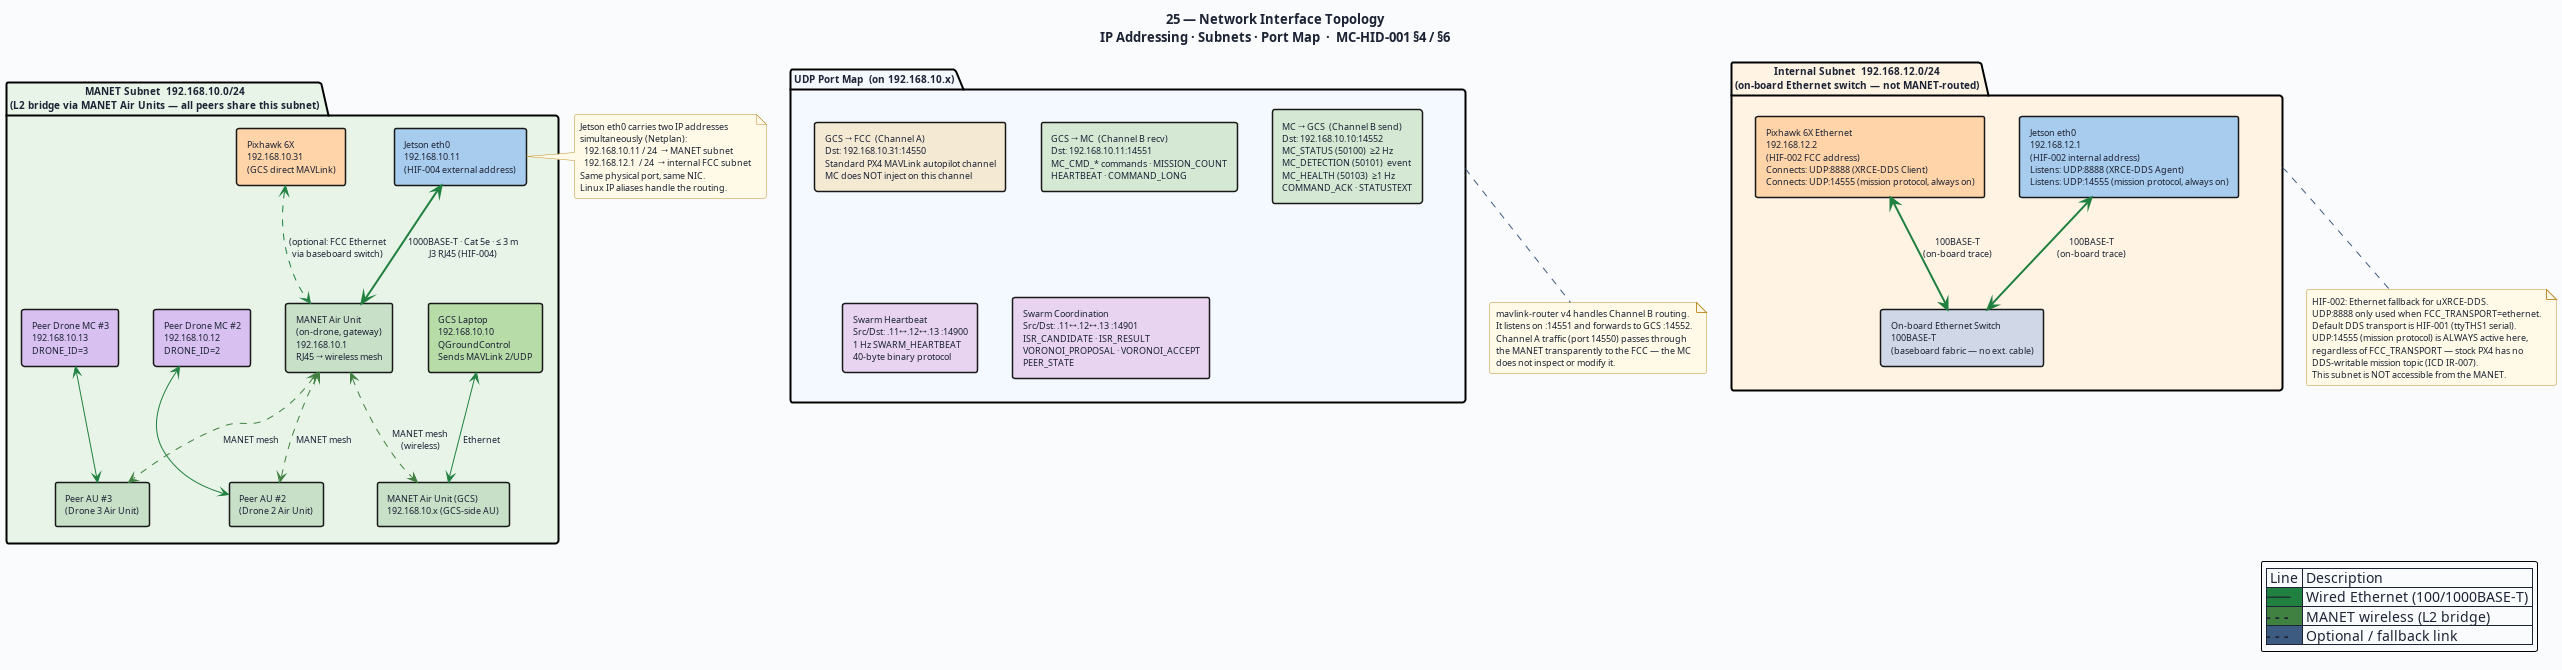

The diagram above was rendered by PlantUML. Its source (embedded in the PNG):
@startuml 25-hid-network-topology
' ─────────────────────────────────────────────────────────────
' Diagram 25: Network Interface Topology — All IP Connections
' MC-HID-001 §4 / §6
' ─────────────────────────────────────────────────────────────

title "25 — Network Interface Topology\nIP Addressing · Subnets · Port Map  ·  MC-HID-001 §4 / §6"

skinparam BackgroundColor #FAFBFC
skinparam DefaultFontColor #1C2334
skinparam DefaultFontSize 10
skinparam TitleFontSize 13
skinparam TitleFontStyle bold
skinparam shadowing false
skinparam RoundCorner 5

skinparam package {
  BorderThickness 2
  FontSize 10
  FontStyle bold
}

skinparam rectangle {
  BorderThickness 1.5
  FontSize 9
}

skinparam note {
  BackgroundColor #FFFAE8
  BorderColor #C09030
  FontSize 9
}

skinparam arrow {
  Color #3D5A80
  FontColor #1C2334
  FontSize 9
}

' ═══════════════════════════════════════════════════
' SUBNET: 192.168.12.x  (Internal MC↔FCC)
' ═══════════════════════════════════════════════════

package "Internal Subnet  192.168.12.0/24\n(on-board Ethernet switch — not MANET-routed)" as INT_NET #FFF4E4 {

  rectangle "Jetson eth0\n192.168.12.1\n(HIF-002 internal address)\nListens: UDP:8888 (XRCE-DDS Agent)\nListens: UDP:14555 (mission protocol, always on)" as JET_INT #A8CCEE

  rectangle "Pixhawk 6X Ethernet\n192.168.12.2\n(HIF-002 FCC address)\nConnects: UDP:8888 (XRCE-DDS Client)\nConnects: UDP:14555 (mission protocol, always on)" as PX4_INT #FFD4A8

  rectangle "On-board Ethernet Switch\n100BASE-T\n(baseboard fabric — no ext. cable)" as INT_SW #D0D8E8
}

JET_INT <-[#208040,thickness=2]-> INT_SW : 100BASE-T\n(on-board trace)
PX4_INT <-[#208040,thickness=2]-> INT_SW : 100BASE-T\n(on-board trace)

note bottom of INT_NET
  HIF-002: Ethernet fallback for uXRCE-DDS.
  UDP:8888 only used when FCC_TRANSPORT=ethernet.
  Default DDS transport is HIF-001 (ttyTHS1 serial).
  UDP:14555 (mission protocol) is ALWAYS active here,
  regardless of FCC_TRANSPORT — stock PX4 has no
  DDS-writable mission topic (ICD IR-007).
  This subnet is NOT accessible from the MANET.
end note

' ═══════════════════════════════════════════════════
' SUBNET: 192.168.10.x  (MANET External)
' ═══════════════════════════════════════════════════

package "MANET Subnet  192.168.10.0/24\n(L2 bridge via MANET Air Units — all peers share this subnet)" as EXT_NET #E8F4E8 {

  rectangle "Jetson eth0\n192.168.10.11\n(HIF-004 external address)" as JET_EXT #A8CCEE

  rectangle "Pixhawk 6X\n192.168.10.31\n(GCS direct MAVLink)" as PX4_EXT #FFD4A8

  rectangle "MANET Air Unit\n(on-drone, gateway)\n192.168.10.1\nRJ45 → wireless mesh" as AU_DUT #C8E0C8

  rectangle "GCS Laptop\n192.168.10.10\nQGroundControl\nSends MAVLink 2/UDP" as GCS #B8DCA8

  rectangle "MANET Air Unit (GCS)\n192.168.10.x (GCS-side AU)" as AU_GCS #C8E0C8

  rectangle "Peer Drone MC #2\n192.168.10.12\nDRONE_ID=2" as PEER2 #D8C0F0

  rectangle "Peer Drone MC #3\n192.168.10.13\nDRONE_ID=3" as PEER3 #D8C0F0

  rectangle "Peer AU #2\n(Drone 2 Air Unit)" as AU2 #C8E0C8

  rectangle "Peer AU #3\n(Drone 3 Air Unit)" as AU3 #C8E0C8
}

' ── Wired connections on drone assembly ──────────
JET_EXT <-[#208040,thickness=2]-> AU_DUT  : 1000BASE-T · Cat 5e · ≤ 3 m\nJ3 RJ45 (HIF-004)
PX4_EXT <-[#208040,dashed]-> AU_DUT       : (optional: FCC Ethernet\nvia baseboard switch)

' ── MANET wireless links ─────────────────────────
AU_DUT  <-[#408040,thickness=2,dashed]-> AU_GCS  : MANET mesh\n(wireless)
AU_DUT  <-[#408040,thickness=1,dashed]-> AU2      : MANET mesh
AU_DUT  <-[#408040,thickness=1,dashed]-> AU3      : MANET mesh

' ── GCS wired to its AU ──────────────────────────
GCS     <-[#208040]-> AU_GCS  : Ethernet

' ── Peer MCs to peer AUs ─────────────────────────
PEER2   <-[#208040]-> AU2
PEER3   <-[#208040]-> AU3

' ═══════════════════════════════════════════════════
' PORT MAP TABLE
' ═══════════════════════════════════════════════════

package "UDP Port Map  (on 192.168.10.x)" as PORTS #F4F8FF {
  rectangle "GCS → FCC  (Channel A)\nDst: 192.168.10.31:14550\nStandard PX4 MAVLink autopilot channel\nMC does NOT inject on this channel" as PA #F4EAD4

  rectangle "GCS → MC  (Channel B recv)\nDst: 192.168.10.11:14551\nMC_CMD_* commands · MISSION_COUNT\nHEARTBEAT · COMMAND_LONG" as PB1 #D4E8D4

  rectangle "MC → GCS  (Channel B send)\nDst: 192.168.10.10:14552\nMC_STATUS (50100)  ≥2 Hz\nMC_DETECTION (50101)  event\nMC_HEALTH (50103)  ≥1 Hz\nCOMMAND_ACK · STATUSTEXT" as PB2 #D4E8D4

  rectangle "Swarm Heartbeat\nSrc/Dst: .11↔.12↔.13 :14900\n1 Hz SWARM_HEARTBEAT\n40-byte binary protocol" as PSH #E8D4F0

  rectangle "Swarm Coordination\nSrc/Dst: .11↔.12↔.13 :14901\nISR_CANDIDATE · ISR_RESULT\nVORONOI_PROPOSAL · VORONOI_ACCEPT\nPEER_STATE" as PSC #E8D4F0
}

note bottom of PORTS
  mavlink-router v4 handles Channel B routing.
  It listens on :14551 and forwards to GCS :14552.
  Channel A traffic (port 14550) passes through
  the MANET transparently to the FCC — the MC
  does not inspect or modify it.
end note

' ═══════════════════════════════════════════════════
' NETPLAN CONFIG NOTE
' ═══════════════════════════════════════════════════

note right of JET_EXT
  Jetson eth0 carries two IP addresses
  simultaneously (Netplan):
    192.168.10.11 / 24  → MANET subnet
    192.168.12.1  / 24  → internal FCC subnet
  Same physical port, same NIC.
  Linux IP aliases handle the routing.
end note

legend right
  | Line | Description |
  | <#208040><b>───</b> | Wired Ethernet (100/1000BASE-T) |
  | <#408040><b>- - -</b> | MANET wireless (L2 bridge) |
  | <#3D5A80><b>- - -</b> | Optional / fallback link |
endlegend

@enduml